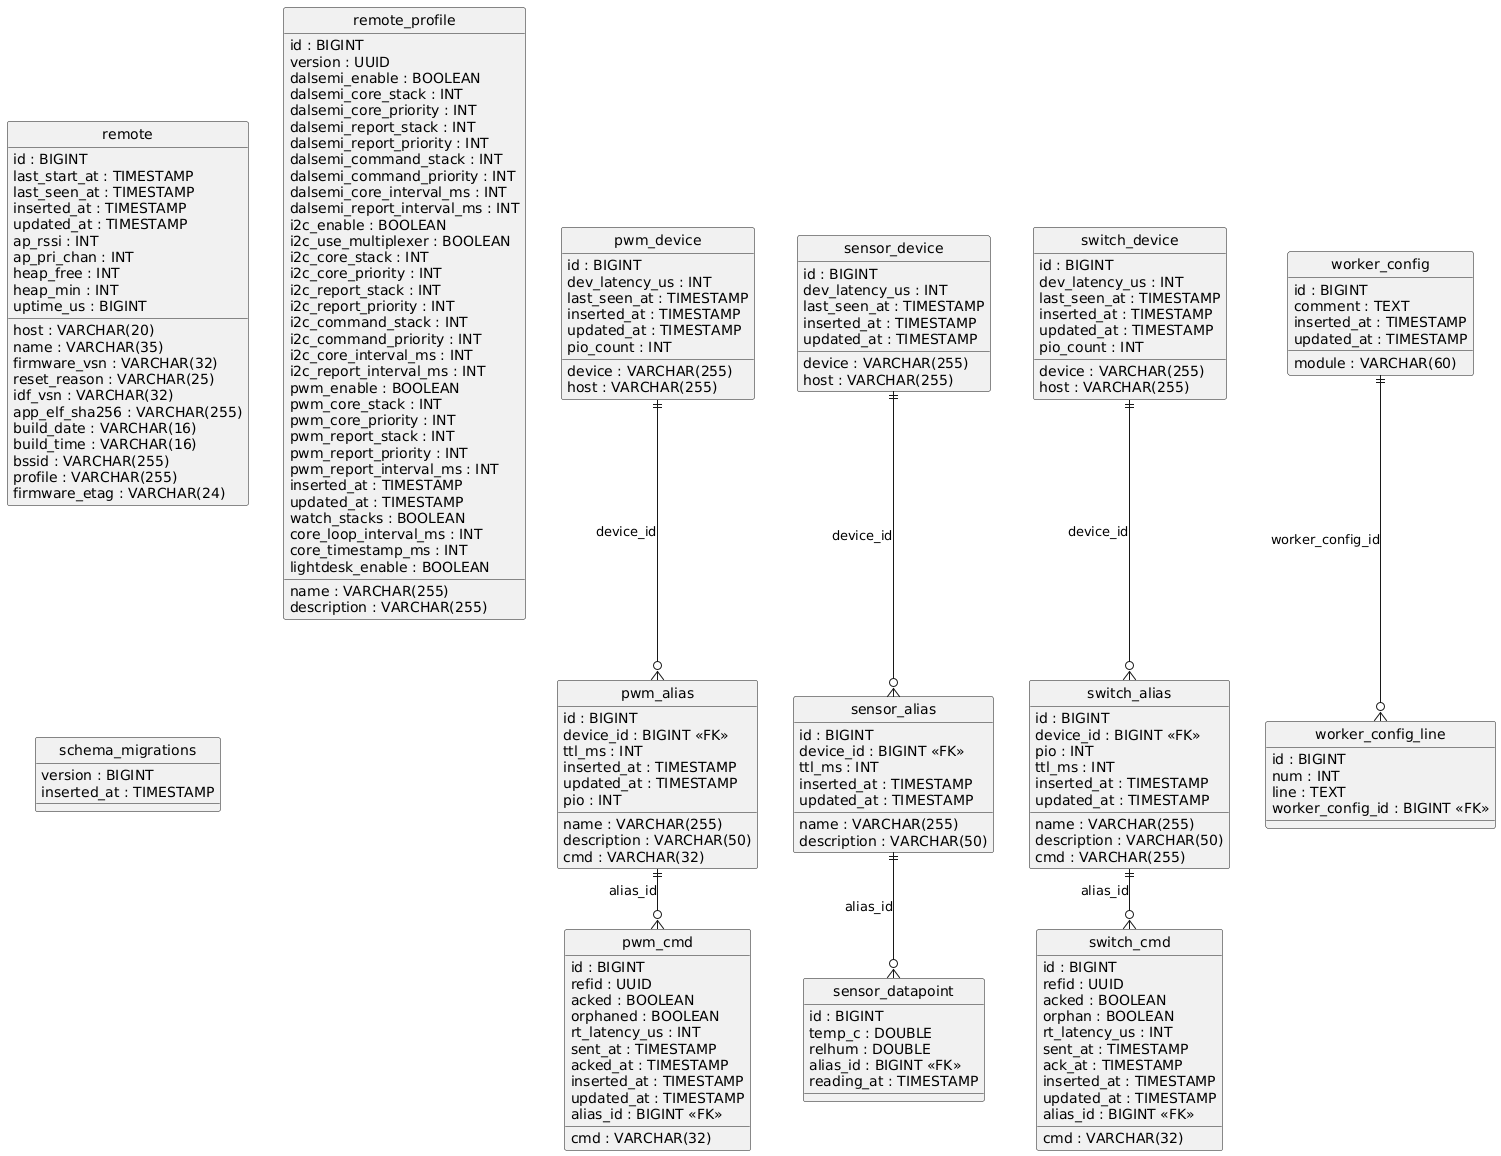

The diagram above was rendered by PlantUML. Its source (embedded in the PNG):
@startuml
hide circle
skinparam linetype ortho

entity "pwm_alias" as pwm_alias {
  id : BIGINT
  name : VARCHAR(255)
  device_id : BIGINT <<FK>>
  description : VARCHAR(50)
  ttl_ms : INT
  inserted_at : TIMESTAMP
  updated_at : TIMESTAMP
  pio : INT
  cmd : VARCHAR(32)
}

entity "pwm_cmd" as pwm_cmd {
  id : BIGINT
  refid : UUID
  acked : BOOLEAN
  orphaned : BOOLEAN
  rt_latency_us : INT
  sent_at : TIMESTAMP
  acked_at : TIMESTAMP
  inserted_at : TIMESTAMP
  updated_at : TIMESTAMP
  cmd : VARCHAR(32)
  alias_id : BIGINT <<FK>>
}

entity "pwm_device" as pwm_device {
  id : BIGINT
  device : VARCHAR(255)
  host : VARCHAR(255)
  dev_latency_us : INT
  last_seen_at : TIMESTAMP
  inserted_at : TIMESTAMP
  updated_at : TIMESTAMP
  pio_count : INT
}

entity "remote" as remote {
  id : BIGINT
  host : VARCHAR(20)
  name : VARCHAR(35)
  firmware_vsn : VARCHAR(32)
  last_start_at : TIMESTAMP
  last_seen_at : TIMESTAMP
  inserted_at : TIMESTAMP
  updated_at : TIMESTAMP
  reset_reason : VARCHAR(25)
  ap_rssi : INT
  ap_pri_chan : INT
  heap_free : INT
  heap_min : INT
  uptime_us : BIGINT
  idf_vsn : VARCHAR(32)
  app_elf_sha256 : VARCHAR(255)
  build_date : VARCHAR(16)
  build_time : VARCHAR(16)
  bssid : VARCHAR(255)
  profile : VARCHAR(255)
  firmware_etag : VARCHAR(24)
}

entity "remote_profile" as remote_profile {
  id : BIGINT
  name : VARCHAR(255)
  version : UUID
  dalsemi_enable : BOOLEAN
  dalsemi_core_stack : INT
  dalsemi_core_priority : INT
  dalsemi_report_stack : INT
  dalsemi_report_priority : INT
  dalsemi_command_stack : INT
  dalsemi_command_priority : INT
  dalsemi_core_interval_ms : INT
  dalsemi_report_interval_ms : INT
  i2c_enable : BOOLEAN
  i2c_use_multiplexer : BOOLEAN
  i2c_core_stack : INT
  i2c_core_priority : INT
  i2c_report_stack : INT
  i2c_report_priority : INT
  i2c_command_stack : INT
  i2c_command_priority : INT
  i2c_core_interval_ms : INT
  i2c_report_interval_ms : INT
  pwm_enable : BOOLEAN
  pwm_core_stack : INT
  pwm_core_priority : INT
  pwm_report_stack : INT
  pwm_report_priority : INT
  pwm_report_interval_ms : INT
  inserted_at : TIMESTAMP
  updated_at : TIMESTAMP
  description : VARCHAR(255)
  watch_stacks : BOOLEAN
  core_loop_interval_ms : INT
  core_timestamp_ms : INT
  lightdesk_enable : BOOLEAN
}

entity "schema_migrations" as schema_migrations {
  version : BIGINT
  inserted_at : TIMESTAMP
}

entity "sensor_alias" as sensor_alias {
  id : BIGINT
  name : VARCHAR(255)
  device_id : BIGINT <<FK>>
  description : VARCHAR(50)
  ttl_ms : INT
  inserted_at : TIMESTAMP
  updated_at : TIMESTAMP
}

entity "sensor_datapoint" as sensor_datapoint {
  id : BIGINT
  temp_c : DOUBLE
  relhum : DOUBLE
  alias_id : BIGINT <<FK>>
  reading_at : TIMESTAMP
}

entity "sensor_device" as sensor_device {
  id : BIGINT
  device : VARCHAR(255)
  host : VARCHAR(255)
  dev_latency_us : INT
  last_seen_at : TIMESTAMP
  inserted_at : TIMESTAMP
  updated_at : TIMESTAMP
}

entity "switch_alias" as switch_alias {
  id : BIGINT
  name : VARCHAR(255)
  device_id : BIGINT <<FK>>
  description : VARCHAR(50)
  pio : INT
  ttl_ms : INT
  inserted_at : TIMESTAMP
  updated_at : TIMESTAMP
  cmd : VARCHAR(255)
}

entity "switch_cmd" as switch_cmd {
  id : BIGINT
  refid : UUID
  acked : BOOLEAN
  orphan : BOOLEAN
  rt_latency_us : INT
  sent_at : TIMESTAMP
  ack_at : TIMESTAMP
  inserted_at : TIMESTAMP
  updated_at : TIMESTAMP
  alias_id : BIGINT <<FK>>
  cmd : VARCHAR(32)
}

entity "switch_device" as switch_device {
  id : BIGINT
  device : VARCHAR(255)
  host : VARCHAR(255)
  dev_latency_us : INT
  last_seen_at : TIMESTAMP
  inserted_at : TIMESTAMP
  updated_at : TIMESTAMP
  pio_count : INT
}

entity "worker_config" as worker_config {
  id : BIGINT
  module : VARCHAR(60)
  comment : TEXT
  inserted_at : TIMESTAMP
  updated_at : TIMESTAMP
}

entity "worker_config_line" as worker_config_line {
  id : BIGINT
  num : INT
  line : TEXT
  worker_config_id : BIGINT <<FK>>
}

pwm_device ||--o{ pwm_alias : "device_id"
pwm_alias ||--o{ pwm_cmd : "alias_id"
sensor_device ||--o{ sensor_alias : "device_id"
sensor_alias ||--o{ sensor_datapoint : "alias_id"
switch_device ||--o{ switch_alias : "device_id"
switch_alias ||--o{ switch_cmd : "alias_id"
worker_config ||--o{ worker_config_line : "worker_config_id"
@enduml